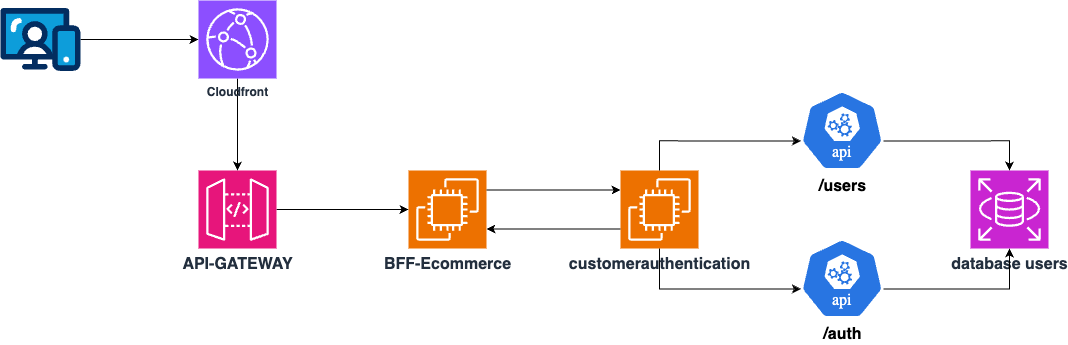

The diagram above was exported from draw.io. Its source (the exported page's mxGraphModel, read from the mxfile embedded in the PNG):
<mxGraphModel dx="1493" dy="1030" grid="1" gridSize="10" guides="1" tooltips="1" connect="1" arrows="1" fold="1" page="1" pageScale="1" pageWidth="827" pageHeight="1169" math="0" shadow="0">
  <root>
    <mxCell id="0" />
    <mxCell id="1" parent="0" />
    <mxCell id="5dRny-T6z-p70ULrLOng-2" value="&lt;b&gt;&lt;font style=&quot;font-size: 16px;&quot;&gt;BFF-Ecommerce&lt;/font&gt;&lt;/b&gt;" style="sketch=0;points=[[0,0,0],[0.25,0,0],[0.5,0,0],[0.75,0,0],[1,0,0],[0,1,0],[0.25,1,0],[0.5,1,0],[0.75,1,0],[1,1,0],[0,0.25,0],[0,0.5,0],[0,0.75,0],[1,0.25,0],[1,0.5,0],[1,0.75,0]];outlineConnect=0;fontColor=#232F3E;fillColor=#ED7100;strokeColor=#ffffff;dashed=0;verticalLabelPosition=bottom;verticalAlign=top;align=center;html=1;fontSize=12;fontStyle=0;aspect=fixed;shape=mxgraph.aws4.resourceIcon;resIcon=mxgraph.aws4.ec2;" vertex="1" parent="1">
      <mxGeometry x="428" y="370" width="78" height="78" as="geometry" />
    </mxCell>
    <mxCell id="5dRny-T6z-p70ULrLOng-3" value="&lt;b&gt;&lt;font style=&quot;font-size: 16px;&quot;&gt;customerauthentication&lt;/font&gt;&lt;/b&gt;" style="sketch=0;points=[[0,0,0],[0.25,0,0],[0.5,0,0],[0.75,0,0],[1,0,0],[0,1,0],[0.25,1,0],[0.5,1,0],[0.75,1,0],[1,1,0],[0,0.25,0],[0,0.5,0],[0,0.75,0],[1,0.25,0],[1,0.5,0],[1,0.75,0]];outlineConnect=0;fontColor=#232F3E;fillColor=#ED7100;strokeColor=#ffffff;dashed=0;verticalLabelPosition=bottom;verticalAlign=top;align=center;html=1;fontSize=12;fontStyle=0;aspect=fixed;shape=mxgraph.aws4.resourceIcon;resIcon=mxgraph.aws4.ec2;" vertex="1" parent="1">
      <mxGeometry x="640" y="370" width="78" height="78" as="geometry" />
    </mxCell>
    <mxCell id="5dRny-T6z-p70ULrLOng-11" style="edgeStyle=orthogonalEdgeStyle;rounded=0;orthogonalLoop=1;jettySize=auto;html=1;" edge="1" parent="1" source="5dRny-T6z-p70ULrLOng-10" target="5dRny-T6z-p70ULrLOng-2">
      <mxGeometry relative="1" as="geometry" />
    </mxCell>
    <mxCell id="5dRny-T6z-p70ULrLOng-10" value="&lt;b&gt;&lt;font style=&quot;font-size: 16px;&quot;&gt;API-GATEWAY&lt;/font&gt;&lt;/b&gt;" style="sketch=0;points=[[0,0,0],[0.25,0,0],[0.5,0,0],[0.75,0,0],[1,0,0],[0,1,0],[0.25,1,0],[0.5,1,0],[0.75,1,0],[1,1,0],[0,0.25,0],[0,0.5,0],[0,0.75,0],[1,0.25,0],[1,0.5,0],[1,0.75,0]];outlineConnect=0;fontColor=#232F3E;fillColor=#E7157B;strokeColor=#ffffff;dashed=0;verticalLabelPosition=bottom;verticalAlign=top;align=center;html=1;fontSize=12;fontStyle=0;aspect=fixed;shape=mxgraph.aws4.resourceIcon;resIcon=mxgraph.aws4.api_gateway;" vertex="1" parent="1">
      <mxGeometry x="218" y="370" width="78" height="78" as="geometry" />
    </mxCell>
    <mxCell id="5dRny-T6z-p70ULrLOng-24" style="edgeStyle=orthogonalEdgeStyle;rounded=0;orthogonalLoop=1;jettySize=auto;html=1;" edge="1" parent="1" source="5dRny-T6z-p70ULrLOng-12" target="5dRny-T6z-p70ULrLOng-19">
      <mxGeometry relative="1" as="geometry" />
    </mxCell>
    <mxCell id="5dRny-T6z-p70ULrLOng-12" value="" style="verticalLabelPosition=bottom;aspect=fixed;html=1;shape=mxgraph.salesforce.web;" vertex="1" parent="1">
      <mxGeometry x="20" y="207.39999999999998" width="80" height="63.2" as="geometry" />
    </mxCell>
    <mxCell id="5dRny-T6z-p70ULrLOng-21" style="edgeStyle=orthogonalEdgeStyle;rounded=0;orthogonalLoop=1;jettySize=auto;html=1;exitX=0.5;exitY=1;exitDx=0;exitDy=0;exitPerimeter=0;" edge="1" parent="1" source="5dRny-T6z-p70ULrLOng-19" target="5dRny-T6z-p70ULrLOng-10">
      <mxGeometry relative="1" as="geometry" />
    </mxCell>
    <mxCell id="5dRny-T6z-p70ULrLOng-19" value="&lt;b&gt;Cloudfront&lt;/b&gt;" style="sketch=0;points=[[0,0,0],[0.25,0,0],[0.5,0,0],[0.75,0,0],[1,0,0],[0,1,0],[0.25,1,0],[0.5,1,0],[0.75,1,0],[1,1,0],[0,0.25,0],[0,0.5,0],[0,0.75,0],[1,0.25,0],[1,0.5,0],[1,0.75,0]];outlineConnect=0;fontColor=#232F3E;fillColor=#8C4FFF;strokeColor=#ffffff;dashed=0;verticalLabelPosition=bottom;verticalAlign=top;align=center;html=1;fontSize=12;fontStyle=0;aspect=fixed;shape=mxgraph.aws4.resourceIcon;resIcon=mxgraph.aws4.cloudfront;" vertex="1" parent="1">
      <mxGeometry x="218" y="200" width="78" height="78" as="geometry" />
    </mxCell>
    <mxCell id="5dRny-T6z-p70ULrLOng-22" style="edgeStyle=orthogonalEdgeStyle;rounded=0;orthogonalLoop=1;jettySize=auto;html=1;exitX=1;exitY=0.25;exitDx=0;exitDy=0;exitPerimeter=0;entryX=0;entryY=0.25;entryDx=0;entryDy=0;entryPerimeter=0;" edge="1" parent="1" source="5dRny-T6z-p70ULrLOng-2" target="5dRny-T6z-p70ULrLOng-3">
      <mxGeometry relative="1" as="geometry" />
    </mxCell>
    <mxCell id="5dRny-T6z-p70ULrLOng-23" style="edgeStyle=orthogonalEdgeStyle;rounded=0;orthogonalLoop=1;jettySize=auto;html=1;exitX=0;exitY=0.75;exitDx=0;exitDy=0;exitPerimeter=0;entryX=1;entryY=0.75;entryDx=0;entryDy=0;entryPerimeter=0;" edge="1" parent="1" source="5dRny-T6z-p70ULrLOng-3" target="5dRny-T6z-p70ULrLOng-2">
      <mxGeometry relative="1" as="geometry" />
    </mxCell>
    <mxCell id="5dRny-T6z-p70ULrLOng-49" value="&lt;b&gt;&lt;font style=&quot;font-size: 16px;&quot;&gt;database users&lt;/font&gt;&lt;/b&gt;" style="sketch=0;points=[[0,0,0],[0.25,0,0],[0.5,0,0],[0.75,0,0],[1,0,0],[0,1,0],[0.25,1,0],[0.5,1,0],[0.75,1,0],[1,1,0],[0,0.25,0],[0,0.5,0],[0,0.75,0],[1,0.25,0],[1,0.5,0],[1,0.75,0]];outlineConnect=0;fontColor=#232F3E;fillColor=#C925D1;strokeColor=#ffffff;dashed=0;verticalLabelPosition=bottom;verticalAlign=top;align=center;html=1;fontSize=12;fontStyle=0;aspect=fixed;shape=mxgraph.aws4.resourceIcon;resIcon=mxgraph.aws4.rds;" vertex="1" parent="1">
      <mxGeometry x="990" y="370" width="78" height="78" as="geometry" />
    </mxCell>
    <mxCell id="5dRny-T6z-p70ULrLOng-51" value="&lt;b&gt;&lt;font style=&quot;font-size: 16px;&quot;&gt;/users&lt;/font&gt;&lt;/b&gt;" style="aspect=fixed;sketch=0;html=1;dashed=0;whitespace=wrap;verticalLabelPosition=bottom;verticalAlign=top;fillColor=#2875E2;strokeColor=#ffffff;points=[[0.005,0.63,0],[0.1,0.2,0],[0.9,0.2,0],[0.5,0,0],[0.995,0.63,0],[0.72,0.99,0],[0.5,1,0],[0.28,0.99,0]];shape=mxgraph.kubernetes.icon2;kubernetesLabel=1;prIcon=api" vertex="1" parent="1">
      <mxGeometry x="820" y="290" width="83.33" height="80" as="geometry" />
    </mxCell>
    <mxCell id="5dRny-T6z-p70ULrLOng-53" value="&lt;b&gt;&lt;font style=&quot;font-size: 16px;&quot;&gt;/auth&lt;/font&gt;&lt;/b&gt;" style="aspect=fixed;sketch=0;html=1;dashed=0;whitespace=wrap;verticalLabelPosition=bottom;verticalAlign=top;fillColor=#2875E2;strokeColor=#ffffff;points=[[0.005,0.63,0],[0.1,0.2,0],[0.9,0.2,0],[0.5,0,0],[0.995,0.63,0],[0.72,0.99,0],[0.5,1,0],[0.28,0.99,0]];shape=mxgraph.kubernetes.icon2;kubernetesLabel=1;prIcon=api" vertex="1" parent="1">
      <mxGeometry x="820" y="438" width="83.33" height="80" as="geometry" />
    </mxCell>
    <mxCell id="5dRny-T6z-p70ULrLOng-54" style="edgeStyle=orthogonalEdgeStyle;rounded=0;orthogonalLoop=1;jettySize=auto;html=1;exitX=0.5;exitY=0;exitDx=0;exitDy=0;exitPerimeter=0;entryX=0.005;entryY=0.63;entryDx=0;entryDy=0;entryPerimeter=0;" edge="1" parent="1" source="5dRny-T6z-p70ULrLOng-3" target="5dRny-T6z-p70ULrLOng-51">
      <mxGeometry relative="1" as="geometry" />
    </mxCell>
    <mxCell id="5dRny-T6z-p70ULrLOng-55" style="edgeStyle=orthogonalEdgeStyle;rounded=0;orthogonalLoop=1;jettySize=auto;html=1;exitX=0.5;exitY=1;exitDx=0;exitDy=0;exitPerimeter=0;entryX=0.005;entryY=0.63;entryDx=0;entryDy=0;entryPerimeter=0;" edge="1" parent="1" source="5dRny-T6z-p70ULrLOng-3" target="5dRny-T6z-p70ULrLOng-53">
      <mxGeometry relative="1" as="geometry" />
    </mxCell>
    <mxCell id="5dRny-T6z-p70ULrLOng-59" style="edgeStyle=orthogonalEdgeStyle;rounded=0;orthogonalLoop=1;jettySize=auto;html=1;exitX=0.995;exitY=0.63;exitDx=0;exitDy=0;exitPerimeter=0;entryX=0.5;entryY=0;entryDx=0;entryDy=0;entryPerimeter=0;" edge="1" parent="1" source="5dRny-T6z-p70ULrLOng-51" target="5dRny-T6z-p70ULrLOng-49">
      <mxGeometry relative="1" as="geometry" />
    </mxCell>
    <mxCell id="5dRny-T6z-p70ULrLOng-60" style="edgeStyle=orthogonalEdgeStyle;rounded=0;orthogonalLoop=1;jettySize=auto;html=1;exitX=0.995;exitY=0.63;exitDx=0;exitDy=0;exitPerimeter=0;entryX=0.5;entryY=1;entryDx=0;entryDy=0;entryPerimeter=0;" edge="1" parent="1" source="5dRny-T6z-p70ULrLOng-53" target="5dRny-T6z-p70ULrLOng-49">
      <mxGeometry relative="1" as="geometry" />
    </mxCell>
  </root>
</mxGraphModel>